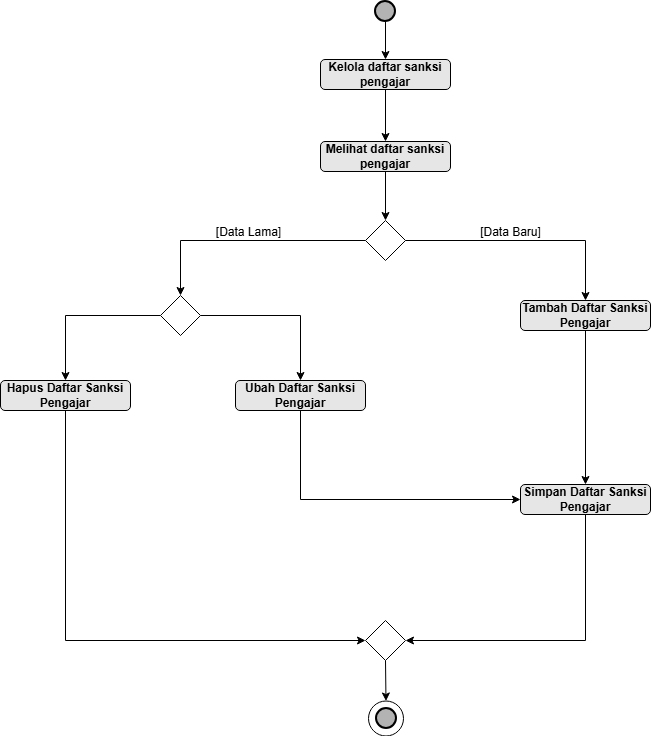

The diagram above was exported from draw.io. Its source (the exported page's mxGraphModel, read from the mxfile embedded in the PNG):
<mxGraphModel dx="1327" dy="710" grid="0" gridSize="10" guides="1" tooltips="1" connect="1" arrows="1" fold="1" page="1" pageScale="1" pageWidth="827" pageHeight="1169" math="0" shadow="0">
  <root>
    <mxCell id="0" />
    <mxCell id="1" parent="0" />
    <mxCell id="c15Lu74zKZT8SLNigmLJ-1" value="" style="edgeStyle=orthogonalEdgeStyle;rounded=0;orthogonalLoop=1;jettySize=auto;html=1;" parent="1" source="c15Lu74zKZT8SLNigmLJ-6" target="c15Lu74zKZT8SLNigmLJ-13" edge="1">
      <mxGeometry relative="1" as="geometry" />
    </mxCell>
    <mxCell id="c15Lu74zKZT8SLNigmLJ-5" value="&lt;b&gt;Ubah Daftar Sanksi Pengajar&lt;/b&gt;" style="rounded=1;whiteSpace=wrap;html=1;fillColor=#E6E6E6;" parent="1" vertex="1">
      <mxGeometry x="275" y="549" width="130" height="30" as="geometry" />
    </mxCell>
    <mxCell id="c15Lu74zKZT8SLNigmLJ-6" value="" style="strokeWidth=2;html=1;shape=mxgraph.flowchart.start_2;whiteSpace=wrap;fillColor=#B3B3B3;" parent="1" vertex="1">
      <mxGeometry x="415" y="170" width="20" height="20" as="geometry" />
    </mxCell>
    <mxCell id="c15Lu74zKZT8SLNigmLJ-7" value="&lt;b&gt;Simpan Daftar Sanksi Pengajar&lt;/b&gt;" style="rounded=1;whiteSpace=wrap;html=1;fillColor=#E6E6E6;" parent="1" vertex="1">
      <mxGeometry x="560" y="653" width="130" height="30" as="geometry" />
    </mxCell>
    <mxCell id="c15Lu74zKZT8SLNigmLJ-8" style="edgeStyle=orthogonalEdgeStyle;rounded=0;orthogonalLoop=1;jettySize=auto;html=1;exitX=0;exitY=0.5;exitDx=0;exitDy=0;entryX=0.5;entryY=0;entryDx=0;entryDy=0;" parent="1" source="c15Lu74zKZT8SLNigmLJ-9" target="PKWJnYWv1QJr4WHjASAc-1" edge="1">
      <mxGeometry relative="1" as="geometry">
        <mxPoint x="250" y="440" as="targetPoint" />
      </mxGeometry>
    </mxCell>
    <mxCell id="c15Lu74zKZT8SLNigmLJ-9" value="" style="rhombus;whiteSpace=wrap;html=1;" parent="1" vertex="1">
      <mxGeometry x="405" y="389" width="40" height="40" as="geometry" />
    </mxCell>
    <mxCell id="c15Lu74zKZT8SLNigmLJ-10" value="" style="edgeStyle=orthogonalEdgeStyle;rounded=0;orthogonalLoop=1;jettySize=auto;html=1;entryX=0.5;entryY=0;entryDx=0;entryDy=0;" parent="1" source="c15Lu74zKZT8SLNigmLJ-13" target="c15Lu74zKZT8SLNigmLJ-29" edge="1">
      <mxGeometry relative="1" as="geometry">
        <mxPoint x="425" y="300" as="targetPoint" />
      </mxGeometry>
    </mxCell>
    <mxCell id="c15Lu74zKZT8SLNigmLJ-11" value="" style="edgeStyle=orthogonalEdgeStyle;rounded=0;orthogonalLoop=1;jettySize=auto;html=1;" parent="1" source="c15Lu74zKZT8SLNigmLJ-12" target="c15Lu74zKZT8SLNigmLJ-7" edge="1">
      <mxGeometry relative="1" as="geometry" />
    </mxCell>
    <mxCell id="c15Lu74zKZT8SLNigmLJ-12" value="&lt;b&gt;Tambah Daftar Sanksi Pengajar&lt;/b&gt;" style="rounded=1;whiteSpace=wrap;html=1;fillColor=#E6E6E6;" parent="1" vertex="1">
      <mxGeometry x="560" y="469" width="130" height="30" as="geometry" />
    </mxCell>
    <mxCell id="c15Lu74zKZT8SLNigmLJ-13" value="&lt;span style=&quot;font-weight: 700;&quot;&gt;&lt;font style=&quot;font-size: 12px;&quot;&gt;Kelola daftar sanksi pengajar&lt;/font&gt;&lt;/span&gt;" style="rounded=1;whiteSpace=wrap;html=1;fillColor=#E6E6E6;" parent="1" vertex="1">
      <mxGeometry x="360" y="228" width="130" height="30" as="geometry" />
    </mxCell>
    <mxCell id="c15Lu74zKZT8SLNigmLJ-14" style="edgeStyle=orthogonalEdgeStyle;rounded=0;orthogonalLoop=1;jettySize=auto;html=1;" parent="1" source="c15Lu74zKZT8SLNigmLJ-9" target="c15Lu74zKZT8SLNigmLJ-12" edge="1">
      <mxGeometry relative="1" as="geometry" />
    </mxCell>
    <mxCell id="c15Lu74zKZT8SLNigmLJ-15" value="[Data Baru]" style="text;html=1;align=center;verticalAlign=middle;resizable=0;points=[];autosize=1;strokeColor=none;fillColor=none;" parent="1" vertex="1">
      <mxGeometry x="514" y="389" width="72" height="24" as="geometry" />
    </mxCell>
    <mxCell id="c15Lu74zKZT8SLNigmLJ-16" value="[Data Lama]" style="text;html=1;align=center;verticalAlign=middle;resizable=0;points=[];autosize=1;strokeColor=none;fillColor=none;" parent="1" vertex="1">
      <mxGeometry x="240" y="389" width="96" height="24" as="geometry" />
    </mxCell>
    <mxCell id="c15Lu74zKZT8SLNigmLJ-18" value="" style="endArrow=classic;html=1;rounded=0;entryX=0;entryY=0.5;entryDx=0;entryDy=0;exitX=0.5;exitY=1;exitDx=0;exitDy=0;" parent="1" source="c15Lu74zKZT8SLNigmLJ-5" target="c15Lu74zKZT8SLNigmLJ-7" edge="1">
      <mxGeometry width="50" height="50" relative="1" as="geometry">
        <mxPoint x="475" y="709" as="sourcePoint" />
        <mxPoint x="525" y="659" as="targetPoint" />
        <Array as="points">
          <mxPoint x="340" y="668" />
        </Array>
      </mxGeometry>
    </mxCell>
    <mxCell id="c15Lu74zKZT8SLNigmLJ-19" style="edgeStyle=orthogonalEdgeStyle;rounded=0;orthogonalLoop=1;jettySize=auto;html=1;entryX=0;entryY=0.5;entryDx=0;entryDy=0;exitX=0.5;exitY=1;exitDx=0;exitDy=0;" parent="1" source="c15Lu74zKZT8SLNigmLJ-20" target="c15Lu74zKZT8SLNigmLJ-21" edge="1">
      <mxGeometry relative="1" as="geometry" />
    </mxCell>
    <mxCell id="c15Lu74zKZT8SLNigmLJ-20" value="&lt;b&gt;Hapus Daftar Sanksi Pengajar&lt;/b&gt;" style="rounded=1;whiteSpace=wrap;html=1;fillColor=#E6E6E6;" parent="1" vertex="1">
      <mxGeometry x="40" y="549" width="130" height="30" as="geometry" />
    </mxCell>
    <mxCell id="c15Lu74zKZT8SLNigmLJ-21" value="" style="rhombus;whiteSpace=wrap;html=1;" parent="1" vertex="1">
      <mxGeometry x="405" y="789" width="40" height="40" as="geometry" />
    </mxCell>
    <mxCell id="c15Lu74zKZT8SLNigmLJ-22" value="" style="endArrow=classic;html=1;rounded=0;exitX=0.5;exitY=1;exitDx=0;exitDy=0;entryX=1;entryY=0.5;entryDx=0;entryDy=0;" parent="1" source="c15Lu74zKZT8SLNigmLJ-7" target="c15Lu74zKZT8SLNigmLJ-21" edge="1">
      <mxGeometry width="50" height="50" relative="1" as="geometry">
        <mxPoint x="630" y="859" as="sourcePoint" />
        <mxPoint x="460" y="1109" as="targetPoint" />
        <Array as="points">
          <mxPoint x="625" y="809" />
        </Array>
      </mxGeometry>
    </mxCell>
    <mxCell id="c15Lu74zKZT8SLNigmLJ-23" value="" style="ellipse;whiteSpace=wrap;html=1;aspect=fixed;" parent="1" vertex="1">
      <mxGeometry x="408" y="869.5" width="35" height="35" as="geometry" />
    </mxCell>
    <mxCell id="c15Lu74zKZT8SLNigmLJ-24" value="" style="strokeWidth=2;html=1;shape=mxgraph.flowchart.start_2;whiteSpace=wrap;fillColor=#B3B3B3;" parent="1" vertex="1">
      <mxGeometry x="416" y="877" width="20" height="20" as="geometry" />
    </mxCell>
    <mxCell id="c15Lu74zKZT8SLNigmLJ-25" value="" style="endArrow=classic;html=1;rounded=0;exitX=0.5;exitY=1;exitDx=0;exitDy=0;entryX=0.5;entryY=0;entryDx=0;entryDy=0;" parent="1" source="c15Lu74zKZT8SLNigmLJ-21" target="c15Lu74zKZT8SLNigmLJ-23" edge="1">
      <mxGeometry width="50" height="50" relative="1" as="geometry">
        <mxPoint x="430" y="1068" as="sourcePoint" />
        <mxPoint x="535" y="1059" as="targetPoint" />
      </mxGeometry>
    </mxCell>
    <mxCell id="c15Lu74zKZT8SLNigmLJ-28" style="edgeStyle=orthogonalEdgeStyle;rounded=0;orthogonalLoop=1;jettySize=auto;html=1;entryX=0.5;entryY=0;entryDx=0;entryDy=0;" parent="1" source="c15Lu74zKZT8SLNigmLJ-29" target="c15Lu74zKZT8SLNigmLJ-9" edge="1">
      <mxGeometry relative="1" as="geometry" />
    </mxCell>
    <mxCell id="c15Lu74zKZT8SLNigmLJ-29" value="&lt;font style=&quot;font-size: 12px;&quot;&gt;&lt;b&gt;Melihat&amp;nbsp;&lt;/b&gt;&lt;span style=&quot;font-weight: 700;&quot;&gt;daftar sanksi pengajar&lt;/span&gt;&lt;/font&gt;" style="rounded=1;whiteSpace=wrap;html=1;fillColor=#E6E6E6;" parent="1" vertex="1">
      <mxGeometry x="360" y="310" width="130" height="30" as="geometry" />
    </mxCell>
    <mxCell id="PKWJnYWv1QJr4WHjASAc-2" style="edgeStyle=orthogonalEdgeStyle;rounded=0;orthogonalLoop=1;jettySize=auto;html=1;entryX=0.5;entryY=0;entryDx=0;entryDy=0;" parent="1" source="PKWJnYWv1QJr4WHjASAc-1" target="c15Lu74zKZT8SLNigmLJ-20" edge="1">
      <mxGeometry relative="1" as="geometry" />
    </mxCell>
    <mxCell id="PKWJnYWv1QJr4WHjASAc-3" style="edgeStyle=orthogonalEdgeStyle;rounded=0;orthogonalLoop=1;jettySize=auto;html=1;entryX=0.5;entryY=0;entryDx=0;entryDy=0;" parent="1" source="PKWJnYWv1QJr4WHjASAc-1" target="c15Lu74zKZT8SLNigmLJ-5" edge="1">
      <mxGeometry relative="1" as="geometry" />
    </mxCell>
    <mxCell id="PKWJnYWv1QJr4WHjASAc-1" value="" style="rhombus;whiteSpace=wrap;html=1;" parent="1" vertex="1">
      <mxGeometry x="200" y="464" width="40" height="40" as="geometry" />
    </mxCell>
  </root>
</mxGraphModel>